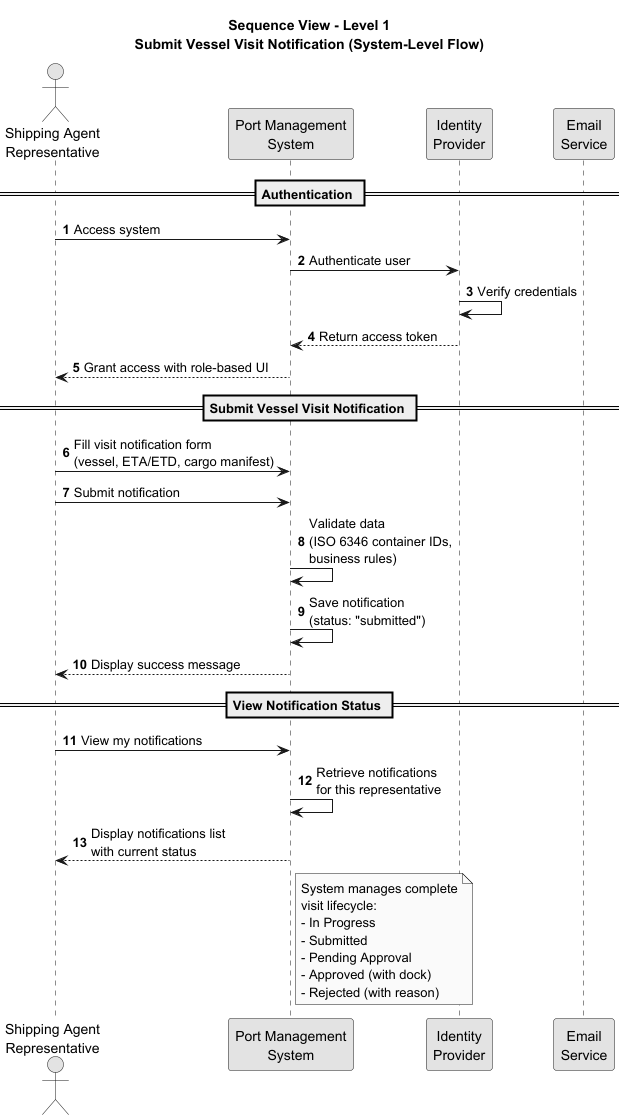

The diagram above was rendered by PlantUML. Its source (embedded in the PNG):
@startuml sequence01
skinparam monochrome true
autonumber

title Sequence View - Level 1\nSubmit Vessel Visit Notification (System-Level Flow)

actor "Shipping Agent\nRepresentative" as SAR
participant "Port Management\nSystem" as PMS
participant "Identity\nProvider" as IDP
participant "Email\nService" as Email

== Authentication ==
SAR -> PMS: Access system
PMS -> IDP: Authenticate user
IDP -> IDP: Verify credentials
IDP --> PMS: Return access token
PMS --> SAR: Grant access with role-based UI

== Submit Vessel Visit Notification ==
SAR -> PMS: Fill visit notification form\n(vessel, ETA/ETD, cargo manifest)
SAR -> PMS: Submit notification
PMS -> PMS: Validate data\n(ISO 6346 container IDs,\nbusiness rules)
PMS -> PMS: Save notification\n(status: "submitted")
PMS --> SAR: Display success message

== View Notification Status ==
SAR -> PMS: View my notifications
PMS -> PMS: Retrieve notifications\nfor this representative
PMS --> SAR: Display notifications list\nwith current status

note right of PMS
  System manages complete
  visit lifecycle:
  - In Progress
  - Submitted
  - Pending Approval
  - Approved (with dock)
  - Rejected (with reason)
end note

@enduml